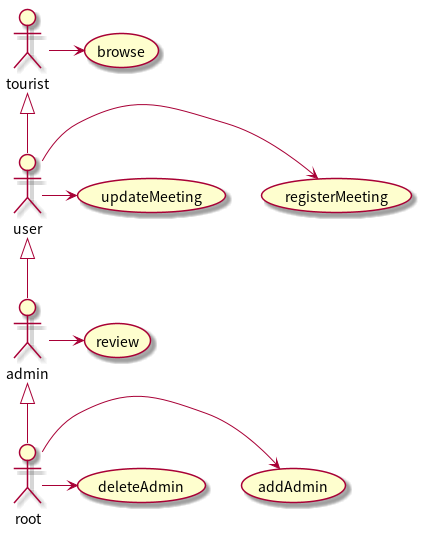

The diagram above was rendered by PlantUML. Its source (embedded in the PNG):
@startuml


actor root
actor admin
actor user
actor tourist


usecase browse
usecase registerMeeting
usecase updateMeeting
usecase review
usecase addAdmin
usecase deleteAdmin



admin <|-- root
user  <|-- admin
tourist <|-- user



tourist->browse
user->registerMeeting
user->updateMeeting
admin->review
root->addAdmin
root->deleteAdmin
@enduml